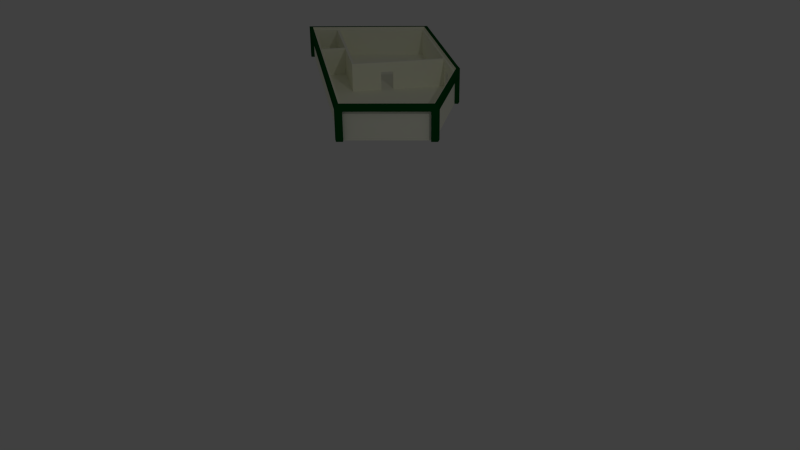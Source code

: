 # Source: town-house-a-floor1.blend  (saved by Blender 2.76.0; exported with 4.5.12 LTS)
import bpy
from mathutils import Matrix  # noqa: F401  (used for matrix-valued properties, if any)

bpy.ops.wm.read_factory_settings(use_empty=True)
scene = bpy.context.scene
scene.name = 'Scene'

# ---- collections
col_collection_1 = bpy.data.collections.new('Collection 1'); scene.collection.children.link(col_collection_1)

# ---- materials (node trees are filled in below, after node groups)
mat_material_002 = bpy.data.materials.new('Material.002')
mat_material_002.alpha_threshold = 0.0
mat_material_002.use_transparent_shadow = False
mat_material_002.roughness = 0.5
mat_wood = bpy.data.materials.new('Wood')
mat_wood.alpha_threshold = 0.0
mat_wood.use_transparent_shadow = False
mat_wood.diffuse_color = (0.0, 0.09084, 0.01445, 1.0)
mat_wood.roughness = 0.5
mat_white = bpy.data.materials.new('White')
mat_white.alpha_threshold = 0.0
mat_white.use_transparent_shadow = False
mat_white.diffuse_color = (0.9911, 1.0, 0.8388, 1.0)
mat_white.roughness = 0.5

# ---- material node trees

# ---- world
world_world = bpy.data.worlds.new('World'); scene.world = world_world
world_world.color = (0.05088, 0.05088, 0.05088)
world_world.use_sun_shadow = False
world_world.sun_shadow_jitter_overblur = 0.0
world_world.cycles.sampling_method = 'MANUAL'
world_world.cycles.sample_map_resolution = 256

# ---- cameras
cam_camera = bpy.data.cameras.new('Camera')
cam_camera.clip_end = 100.0
cam_camera.lens = 35.0
cam_camera.sensor_width = 32.0
cam_camera.sensor_height = 18.0
cam_camera.ortho_scale = 7.314
cam_camera.dof.focus_distance = 0.0
cam_camera.dof.aperture_fstop = 128.0

# ---- lights
light_lamp = bpy.data.lights.new('Lamp', 'POINT')
light_lamp.transmission_factor = 0.0
light_lamp.cutoff_distance = 30.0
light_lamp.energy = 100.0
light_lamp.shadow_buffer_clip_start = 1.001
light_lamp.shadow_soft_size = 0.1
light_lamp.shadow_maximum_resolution = 0.006
light_lamp.use_absolute_resolution = True
light_lamp.cycles.use_multiple_importance_sampling = False

# ---- meshes
me_house_a_floor_1_003 = bpy.data.meshes.new('House A Floor 1.003')
me_house_a_floor_1_003.from_pydata([(-330.6, 27.5, -220.9), (-257.9, 27.5, -293.6), (-144.4, 27.5, -216.2), (-96.3, 27.5, -144.1), (-140.2, 22.5, -95.97), (-142.3, 22.5, -98.09), (-95.97, 22.5, -140.2), (-98.09, 22.5, -142.3), (-142.2, 22.5, -212.8), (-139.7, 22.5, -214.5), (-97.71, 22.5, -146.2), (-95.21, 22.5, -147.9), (-329.0, 22.5, -219.8), (-146.2, 22.5, -97.71), (-331.2, 22.5, -217.7), (-147.9, 22.5, -95.21), (-254.1, 22.5, -294.7), (-146.7, 22.5, -221.3), (-255.8, 22.5, -292.2), (-148.4, 22.5, -218.9), (-261.7, 22.5, -294.1), (-260.0, 22.5, -291.6), (-331.8, 22.5, -224.0), (-329.3, 22.5, -222.3), (-144.1, 27.5, -96.3), (-146.7, 27.5, -221.3), (-143.7, 27.5, -92.44), (-335.3, 27.5, -220.5), (-258.1, 27.5, -297.6), (-142.5, 27.5, -218.7), (-92.44, 27.5, -143.7), (-258.1, 0.0, -297.6), (-261.7, 0.0, -294.1), (-335.3, 0.0, -220.5), (-331.8, 0.0, -224.0), (-254.1, 0.0, -294.7), (-329.3, 0.0, -222.3), (-255.8, 0.0, -292.2), (-148.4, -4.441e-15, -218.9), (-146.7, -4.441e-15, -221.3), (-142.5, -4.441e-15, -218.7), (-139.7, -4.441e-15, -214.5), (-92.44, 0.0, -143.7), (-95.21, 0.0, -147.9), (-142.2, -4.441e-15, -212.8), (-97.71, 0.0, -146.2), (-260.0, 0.0, -291.6), (-147.9, 0.0, -95.21), (-146.2, 0.0, -97.71), (-143.7, 0.0, -92.44), (-140.2, 0.0, -95.97), (-95.97, 0.0, -140.2), (-142.3, 0.0, -98.09), (-98.09, 0.0, -142.3), (-331.2, 0.0, -217.7), (-329.0, 0.0, -219.8), (-330.6, 25.0, -220.9), (-257.9, 25.0, -293.6), (-330.6, 27.5, -220.9), (-257.9, 27.5, -293.6), (-144.4, 25.0, -216.2), (-144.4, 27.5, -216.2), (-96.3, 25.0, -144.1), (-96.3, 27.5, -144.1), (-142.3, 22.5, -98.09), (-98.09, 22.5, -142.3), (-142.2, 22.5, -212.8), (-97.71, 22.5, -146.2), (-329.0, 22.5, -219.8), (-146.2, 22.5, -97.71), (-255.8, 22.5, -292.2), (-148.4, 22.5, -218.9), (-260.0, 22.5, -291.6), (-329.3, 22.5, -222.3), (-144.1, 25.0, -96.3), (-144.1, 27.5, -96.3), (-258.1, 1.057e-12, -297.6), (-261.7, 1.045e-12, -294.1), (-335.3, 7.832e-13, -220.5), (-331.8, 7.958e-13, -224.0), (-254.1, 1.047e-12, -294.7), (-329.3, 7.897e-13, -222.3), (-255.8, 1.038e-12, -292.2), (-169.0, 17.0, -233.0), (-169.0, 2.0, -233.0), (-148.4, 7.731e-13, -218.9), (-160.8, 2.0, -227.3), (-160.8, 17.0, -227.3), (-146.7, 7.819e-13, -221.3), (-142.5, 7.724e-13, -218.7), (-139.7, 7.576e-13, -214.5), (-92.44, 5.107e-13, -143.7), (-95.21, 5.254e-13, -147.9), (-142.2, 7.517e-13, -212.8), (-97.71, 5.195e-13, -146.2), (-273.7, 2.0, -209.3), (-272.6, 2.0, -211.0), (-273.7, 17.0, -209.3), (-272.6, 17.0, -211.0), (-265.4, 17.0, -203.8), (-264.3, 17.0, -205.4), (-265.4, 2.0, -203.8), (-264.3, 2.0, -205.4), (-218.9, 2.0, -175.1), (-218.9, 25.0, -175.1), (-311.6, 25.0, -237.1), (-311.6, 2.0, -237.1), (-201.4, 2.0, -201.4), (-199.7, 2.0, -200.3), (-201.4, 17.0, -201.4), (-199.7, 17.0, -200.3), (-206.9, 17.0, -193.1), (-205.3, 17.0, -192.0), (-206.9, 2.0, -193.1), (-205.3, 2.0, -192.0), (-218.4, 2.0, -172.4), (-218.4, 25.0, -172.4), (-176.2, 25.0, -235.4), (-176.2, 2.0, -235.4), (-259.9, 25.0, -200.1), (-259.9, 2.0, -200.1), (-271.1, 25.0, -183.5), (-271.1, 2.0, -183.5), (-272.7, 25.0, -184.6), (-261.6, 25.0, -201.3), (-272.7, 2.0, -184.6), (-261.6, 2.0, -201.3), (-313.1, 25.0, -235.6), (-313.1, 2.0, -235.6), (-177.9, 25.0, -236.6), (-177.9, 2.0, -236.6), (-257.7, 2.0, -291.0), (-257.7, 25.0, -291.0), (-144.4, 25.0, -98.87), (-144.4, 2.0, -98.87), (-327.5, 2.0, -221.2), (-327.5, 25.0, -221.2), (-170.2, 17.0, -231.3), (-170.2, 2.0, -231.3), (-161.9, 17.0, -225.7), (-145.9, 25.0, -214.7), (-145.9, 2.0, -214.7), (-161.9, 2.0, -225.7), (-98.87, 2.0, -144.4), (-260.0, 1.036e-12, -291.6), (-147.9, 3.383e-13, -95.21), (-146.2, 3.471e-13, -97.71), (-143.7, 3.284e-13, -92.44), (-140.2, 3.41e-13, -95.97), (-95.97, 4.981e-13, -140.2), (-142.3, 3.485e-13, -98.09), (-98.09, 5.056e-13, -142.3), (-331.2, 7.733e-13, -217.7), (-329.0, 7.81e-13, -219.8), (-98.87, 25.0, -144.4)], [], [(9, 11, 10, 8), (1, 2, 25, 28, 27), (3, 24, 0, 1, 27, 26, 30, 29, 25, 2), (30, 26, 49, 50, 4, 6, 51, 42), (18, 37, 35, 16), (27, 28, 31, 32, 20, 22, 34, 33), (5, 7, 6, 4), (23, 36, 34, 22), (42, 43, 11, 9, 41, 40, 29, 30), (20, 32, 46, 21), (7, 53, 51, 6), (17, 19, 18, 16), (17, 39, 38, 19), (8, 44, 41, 9), (13, 15, 14, 12), (33, 54, 14, 15, 47, 49, 26, 27), (39, 17, 16, 35, 31, 28, 25, 29, 40), (14, 54, 55, 12), (4, 50, 52, 5), (13, 48, 47, 15), (11, 43, 45, 10), (21, 23, 22, 20), (135, 136, 123, 125), (67, 94, 93, 66), (132, 131, 130, 129), (124, 126, 125, 123), (154, 143, 134, 133), (124, 127, 128, 95, 97, 99, 101, 126), (84, 86, 85, 82), (64, 150, 151, 65), (56, 58, 75, 74), (68, 153, 146, 69), (110, 112, 111, 109), (106, 105, 104, 103, 102, 100, 98, 96), (124, 123, 119, 116, 117, 60, 57, 129, 104), (117, 116, 115, 114, 112, 110, 108, 118), (131, 132, 105, 106), (122, 134, 143, 141, 142, 86, 84, 138, 118, 108, 107, 130, 131, 106, 96, 95, 128, 135, 125, 126, 101, 102, 103, 113, 114, 115, 120), (84, 83, 137, 138), (96, 98, 97, 95), (139, 142, 141, 140, 117, 118, 138, 137), (97, 98, 100, 99), (62, 63, 61, 60), (57, 59, 58, 56), (100, 102, 101, 99), (60, 61, 59, 57), (140, 141, 143, 154), (70, 71, 85, 86, 87, 83, 84, 82), (72, 144, 81, 73), (119, 120, 115, 116), (87, 86, 142, 139), (74, 75, 63, 62), (133, 134, 122, 121), (136, 135, 128, 127), (94, 92, 91, 149, 151, 150, 148, 147, 145, 146, 153, 152, 78, 79, 81, 144, 77, 76, 80, 82, 85, 88, 89, 90, 93), (104, 129, 130, 107, 109, 111, 113, 103), (112, 114, 113, 111), (121, 122, 120, 119), (108, 110, 109, 107), (137, 83, 87, 139), (154, 133, 121, 119, 123, 136, 127, 124, 104, 105, 132, 129, 57, 56, 74, 62, 60, 117, 140)])
me_house_a_floor_1_003.polygons.foreach_set('material_index', [1, 1, 1, 1, 1, 1, 1, 1, 1, 1, 1, 1, 1, 1, 1, 1, 1, 1, 1, 1, 1, 1, 2, 2, 2, 2, 2, 2, 2, 2, 2, 2, 2, 2, 2, 2, 2, 2, 2, 2, 2, 2, 2, 2, 2, 2, 2, 2, 2, 2, 2, 2, 2, 2, 2, 2, 2, 2, 2, 2, 2])
me_house_a_floor_1_003.materials.append(mat_material_002)
me_house_a_floor_1_003.materials.append(mat_wood)
me_house_a_floor_1_003.materials.append(mat_white)
me_house_a_floor_1_003.use_remesh_preserve_volume = False
me_house_a_floor_1_003.use_remesh_preserve_attributes = False
me_house_a_floor_1_003.use_mirror_vertex_groups = False
me_house_a_floor_1_003.update()

# ---- objects
ob_house_a_floor_1_001 = bpy.data.objects.new('House A Floor 1.001', me_house_a_floor_1_003)
ob_lamp = bpy.data.objects.new('Lamp', light_lamp)
ob_camera = bpy.data.objects.new('Camera', cam_camera)

# ---- transforms, parenting, visibility, modifiers, constraints
ob_house_a_floor_1_001.location = (0.0, 0.0, 0.0)
ob_house_a_floor_1_001.rotation_euler = (1.571, -0.0, 0.0)
ob_house_a_floor_1_001.scale = (0.02391, 0.02391, 0.02391)
ob_house_a_floor_1_001.lineart.crease_threshold = 0.0
ob_lamp.location = (4.076, 1.005, 5.904)
ob_lamp.rotation_euler = (0.6503, 0.05522, 1.866)
ob_lamp.lock_rotations_4d = False
ob_lamp.empty_display_type = 'ARROWS'
ob_lamp.color = (0.0, 0.0, 0.0, 0.0)
ob_lamp.hide_viewport = True
ob_lamp.lineart.crease_threshold = 0.0
ob_camera.location = (7.481, -6.508, 5.344)
ob_camera.rotation_euler = (1.109, 0.01082, 0.8149)
ob_camera.lock_rotations_4d = False
ob_camera.empty_display_type = 'ARROWS'
ob_camera.color = (0.0, 0.0, 0.0, 0.0)
ob_camera.display_type = 'WIRE'
ob_camera.lineart.crease_threshold = 0.0

# ---- collection membership
col_collection_1.objects.link(ob_house_a_floor_1_001)
col_collection_1.objects.link(ob_lamp)
col_collection_1.objects.link(ob_camera)

# ---- scene / render settings (as saved in the file)
scene.camera = ob_camera
scene.frame_start = 1; scene.frame_end = 250; scene.frame_set(1)
scene.render.engine = 'BLENDER_EEVEE_NEXT'
scene.render.resolution_percentage = 50
scene.render.dither_intensity = 0.0
scene.cycles.use_denoising = False
scene.cycles.samples = 10
scene.cycles.sampling_pattern = 'TABULATED_SOBOL'
scene.cycles.light_sampling_threshold = 0.0
scene.cycles.use_adaptive_sampling = False
scene.cycles.use_light_tree = False
scene.cycles.blur_glossy = 0.0
scene.cycles.pixel_filter_type = 'GAUSSIAN'
scene.cycles.sample_clamp_indirect = 0.0
scene.view_settings.view_transform = 'Standard'
bpy.context.view_layer.update()
